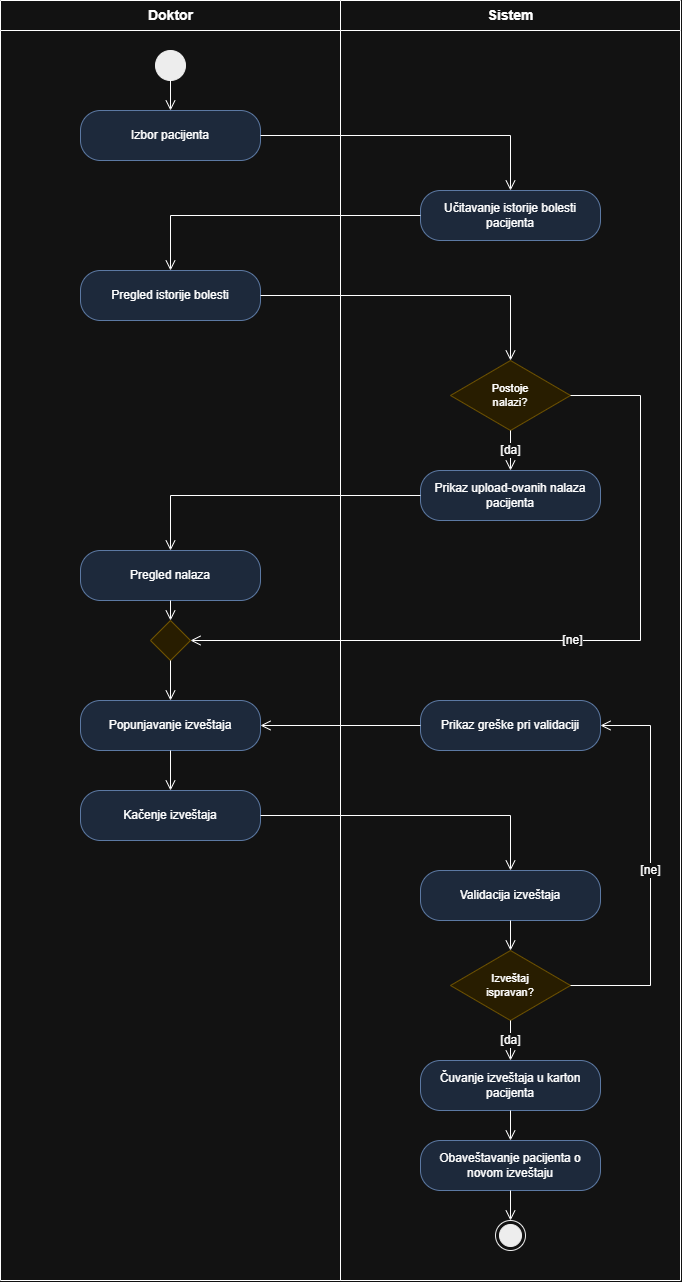

The diagram above was exported from draw.io. Its source (the exported page's mxGraphModel, read from the mxfile embedded in the PNG):
<mxGraphModel dx="1257" dy="741" grid="1" gridSize="10" guides="1" tooltips="1" connect="1" arrows="1" fold="1" page="1" pageScale="1" pageWidth="827" pageHeight="1169" math="0" shadow="0">
  <root>
    <mxCell id="0" />
    <mxCell id="1" parent="0" />
    <mxCell id="c1" parent="1" style="swimlane;startSize=30;html=1;fontStyle=1;fontSize=14;" value="Doktor" vertex="1">
      <mxGeometry height="1280" width="340" as="geometry" />
    </mxCell>
    <mxCell id="c2" parent="1" style="swimlane;startSize=30;html=1;fontStyle=1;fontSize=14;" value="Sistem" vertex="1">
      <mxGeometry height="1280" width="340" x="340" as="geometry" />
    </mxCell>
    <mxCell id="c3" parent="1" style="ellipse;html=1;fillColor=#000000;strokeColor=#000000;" value="" vertex="1">
      <mxGeometry height="30" width="30" x="155" y="50" as="geometry" />
    </mxCell>
    <mxCell id="c4" parent="1" style="rounded=1;whiteSpace=wrap;html=1;arcSize=40;fillColor=#dae8fc;strokeColor=#6c8ebf;fontSize=12;" value="Izbor pacijenta" vertex="1">
      <mxGeometry height="50" width="180" x="80" y="110" as="geometry" />
    </mxCell>
    <mxCell id="c5" parent="1" style="rounded=1;whiteSpace=wrap;html=1;arcSize=40;fillColor=#dae8fc;strokeColor=#6c8ebf;fontSize=12;" value="Učitavanje istorije bolesti pacijenta" vertex="1">
      <mxGeometry height="50" width="180" x="420" y="190" as="geometry" />
    </mxCell>
    <mxCell id="c6" parent="1" style="rounded=1;whiteSpace=wrap;html=1;arcSize=40;fillColor=#dae8fc;strokeColor=#6c8ebf;fontSize=12;" value="Pregled istorije bolesti" vertex="1">
      <mxGeometry height="50" width="180" x="80" y="270" as="geometry" />
    </mxCell>
    <mxCell id="c7" parent="1" style="rhombus;whiteSpace=wrap;html=1;fillColor=#fff2cc;strokeColor=#d6b656;fontSize=11;" value="Postoje&lt;br&gt;nalazi?" vertex="1">
      <mxGeometry height="70" width="120" x="450" y="360" as="geometry" />
    </mxCell>
    <mxCell id="c8" parent="1" style="rounded=1;whiteSpace=wrap;html=1;arcSize=40;fillColor=#dae8fc;strokeColor=#6c8ebf;fontSize=12;" value="Prikaz upload-ovanih nalaza pacijenta" vertex="1">
      <mxGeometry height="50" width="180" x="420" y="470" as="geometry" />
    </mxCell>
    <mxCell id="c9" parent="1" style="rounded=1;whiteSpace=wrap;html=1;arcSize=40;fillColor=#dae8fc;strokeColor=#6c8ebf;fontSize=12;" value="Pregled nalaza" vertex="1">
      <mxGeometry height="50" width="180" x="80" y="550" as="geometry" />
    </mxCell>
    <mxCell id="c10" parent="1" style="rhombus;html=1;fillColor=#fff2cc;strokeColor=#d6b656;" value="" vertex="1">
      <mxGeometry height="40" width="40" x="150" y="620" as="geometry" />
    </mxCell>
    <mxCell id="c11" parent="1" style="rounded=1;whiteSpace=wrap;html=1;arcSize=40;fillColor=#dae8fc;strokeColor=#6c8ebf;fontSize=12;" value="Popunjavanje izveštaja" vertex="1">
      <mxGeometry height="50" width="180" x="80" y="700" as="geometry" />
    </mxCell>
    <mxCell id="c12" parent="1" style="rounded=1;whiteSpace=wrap;html=1;arcSize=40;fillColor=#dae8fc;strokeColor=#6c8ebf;fontSize=12;" value="Prikaz greške pri validaciji" vertex="1">
      <mxGeometry height="50" width="180" x="420" y="700" as="geometry" />
    </mxCell>
    <mxCell id="c13" parent="1" style="rounded=1;whiteSpace=wrap;html=1;arcSize=40;fillColor=#dae8fc;strokeColor=#6c8ebf;fontSize=12;" value="Kačenje izveštaja" vertex="1">
      <mxGeometry height="50" width="180" x="80" y="790" as="geometry" />
    </mxCell>
    <mxCell id="c14" parent="1" style="rounded=1;whiteSpace=wrap;html=1;arcSize=40;fillColor=#dae8fc;strokeColor=#6c8ebf;fontSize=12;" value="Validacija izveštaja" vertex="1">
      <mxGeometry height="50" width="180" x="420" y="870" as="geometry" />
    </mxCell>
    <mxCell id="c15" parent="1" style="rhombus;whiteSpace=wrap;html=1;fillColor=#fff2cc;strokeColor=#d6b656;fontSize=11;" value="Izveštaj&lt;br&gt;ispravan?" vertex="1">
      <mxGeometry height="70" width="120" x="450" y="950" as="geometry" />
    </mxCell>
    <mxCell id="c16" parent="1" style="rounded=1;whiteSpace=wrap;html=1;arcSize=40;fillColor=#dae8fc;strokeColor=#6c8ebf;fontSize=12;" value="Čuvanje izveštaja u karton pacijenta" vertex="1">
      <mxGeometry height="50" width="180" x="420" y="1060" as="geometry" />
    </mxCell>
    <mxCell id="c17" parent="1" style="rounded=1;whiteSpace=wrap;html=1;arcSize=40;fillColor=#dae8fc;strokeColor=#6c8ebf;fontSize=12;" value="Obaveštavanje pacijenta o novom izveštaju" vertex="1">
      <mxGeometry height="50" width="180" x="420" y="1140" as="geometry" />
    </mxCell>
    <mxCell id="c18" parent="1" style="ellipse;html=1;shape=endState;fillColor=#000000;strokeColor=#000000;" value="" vertex="1">
      <mxGeometry height="30" width="30" x="495" y="1220" as="geometry" />
    </mxCell>
    <mxCell id="c19" edge="1" parent="1" source="c3" style="edgeStyle=orthogonalEdgeStyle;rounded=0;html=1;endArrow=open;endSize=8;fontSize=12;" target="c4" value="">
      <mxGeometry relative="1" as="geometry" />
    </mxCell>
    <mxCell id="c20" edge="1" parent="1" source="c4" style="edgeStyle=orthogonalEdgeStyle;rounded=0;html=1;endArrow=open;endSize=8;fontSize=12;" target="c5" value="">
      <mxGeometry relative="1" as="geometry" />
    </mxCell>
    <mxCell id="c21" edge="1" parent="1" source="c5" style="edgeStyle=orthogonalEdgeStyle;rounded=0;html=1;endArrow=open;endSize=8;fontSize=12;" target="c6" value="">
      <mxGeometry relative="1" as="geometry" />
    </mxCell>
    <mxCell id="c22" edge="1" parent="1" source="c6" style="edgeStyle=orthogonalEdgeStyle;rounded=0;html=1;endArrow=open;endSize=8;fontSize=12;" target="c7" value="">
      <mxGeometry relative="1" as="geometry" />
    </mxCell>
    <mxCell id="c23" edge="1" parent="1" source="c7" style="edgeStyle=orthogonalEdgeStyle;rounded=0;html=1;endArrow=open;endSize=8;fontSize=12;" target="c8" value="[da]">
      <mxGeometry relative="1" as="geometry" />
    </mxCell>
    <mxCell id="c24" edge="1" parent="1" source="c8" style="edgeStyle=orthogonalEdgeStyle;rounded=0;html=1;endArrow=open;endSize=8;fontSize=12;" target="c9" value="">
      <mxGeometry relative="1" as="geometry" />
    </mxCell>
    <mxCell id="c25" edge="1" parent="1" source="c9" style="edgeStyle=orthogonalEdgeStyle;rounded=0;html=1;endArrow=open;endSize=8;fontSize=12;" target="c10" value="">
      <mxGeometry relative="1" as="geometry" />
    </mxCell>
    <mxCell id="c26" edge="1" parent="1" source="c7" style="edgeStyle=orthogonalEdgeStyle;rounded=0;html=1;endArrow=open;endSize=8;fontSize=12;exitX=1;exitY=0.5;entryX=1;entryY=0.5;" target="c10" value="[ne]">
      <mxGeometry relative="1" as="geometry">
        <Array as="points">
          <mxPoint x="640" y="395" />
          <mxPoint x="640" y="640" />
        </Array>
      </mxGeometry>
    </mxCell>
    <mxCell id="c27" edge="1" parent="1" source="c10" style="edgeStyle=orthogonalEdgeStyle;rounded=0;html=1;endArrow=open;endSize=8;fontSize=12;" target="c11" value="">
      <mxGeometry relative="1" as="geometry" />
    </mxCell>
    <mxCell id="c28" edge="1" parent="1" source="c11" style="edgeStyle=orthogonalEdgeStyle;rounded=0;html=1;endArrow=open;endSize=8;fontSize=12;" target="c13" value="">
      <mxGeometry relative="1" as="geometry" />
    </mxCell>
    <mxCell id="c29" edge="1" parent="1" source="c13" style="edgeStyle=orthogonalEdgeStyle;rounded=0;html=1;endArrow=open;endSize=8;fontSize=12;" target="c14" value="">
      <mxGeometry relative="1" as="geometry" />
    </mxCell>
    <mxCell id="c30" edge="1" parent="1" source="c14" style="edgeStyle=orthogonalEdgeStyle;rounded=0;html=1;endArrow=open;endSize=8;fontSize=12;" target="c15" value="">
      <mxGeometry relative="1" as="geometry" />
    </mxCell>
    <mxCell id="c31" edge="1" parent="1" source="c15" style="edgeStyle=orthogonalEdgeStyle;rounded=0;html=1;endArrow=open;endSize=8;fontSize=12;exitX=1;exitY=0.5;entryX=1;entryY=0.5;" target="c12" value="[ne]">
      <mxGeometry relative="1" as="geometry">
        <Array as="points">
          <mxPoint x="650" y="985" />
          <mxPoint x="650" y="725" />
        </Array>
      </mxGeometry>
    </mxCell>
    <mxCell id="c32" edge="1" parent="1" source="c12" style="edgeStyle=orthogonalEdgeStyle;rounded=0;html=1;endArrow=open;endSize=8;fontSize=12;" target="c11" value="">
      <mxGeometry relative="1" as="geometry" />
    </mxCell>
    <mxCell id="c33" edge="1" parent="1" source="c15" style="edgeStyle=orthogonalEdgeStyle;rounded=0;html=1;endArrow=open;endSize=8;fontSize=12;" target="c16" value="[da]">
      <mxGeometry relative="1" as="geometry" />
    </mxCell>
    <mxCell id="c34" edge="1" parent="1" source="c16" style="edgeStyle=orthogonalEdgeStyle;rounded=0;html=1;endArrow=open;endSize=8;fontSize=12;" target="c17" value="">
      <mxGeometry relative="1" as="geometry" />
    </mxCell>
    <mxCell id="c35" edge="1" parent="1" source="c17" style="edgeStyle=orthogonalEdgeStyle;rounded=0;html=1;endArrow=open;endSize=8;fontSize=12;" target="c18" value="">
      <mxGeometry relative="1" as="geometry" />
    </mxCell>
  </root>
</mxGraphModel>